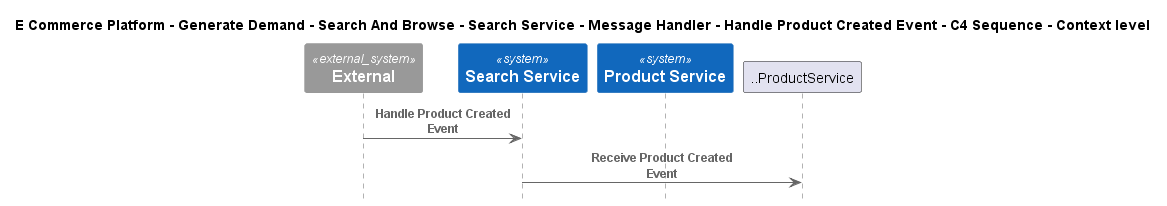

The diagram above was rendered by PlantUML. Its source (embedded in the PNG):
@startuml
!include ..\..\..\..\..\..\..\..\..\.c4s\C4_Sequence.puml

title E Commerce Platform - Generate Demand - Search And Browse - Search Service - Message Handler - Handle Product Created Event - C4 Sequence - Context level

System_Ext(C4InterFlow.SoftwareSystems.ExternalSystem, "External", "")
System(ECommercePlatform.GenerateDemand.SearchAndBrowse.SoftwareSystems.SearchService, "Search Service", "")
System(ECommercePlatform.CreateProduct.ProductInformationManagement.SoftwareSystems.ProductService, "Product Service", "")

Rel(C4InterFlow.SoftwareSystems.ExternalSystem, ECommercePlatform.GenerateDemand.SearchAndBrowse.SoftwareSystems.SearchService, "Handle Product Created Event")
Rel(ECommercePlatform.GenerateDemand.SearchAndBrowse.SoftwareSystems.SearchService, ..ProductService, "Receive Product Created Event")


@enduml